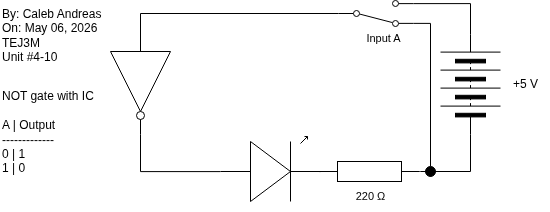

The diagram above was exported from draw.io. Its source (the exported page's mxGraphModel, read from the mxfile embedded in the PNG):
<mxGraphModel dx="663" dy="706" grid="1" gridSize="10" guides="1" tooltips="1" connect="1" arrows="1" fold="1" page="1" pageScale="1" pageWidth="850" pageHeight="1100" math="0" shadow="0">
  <root>
    <mxCell id="0" />
    <mxCell id="1" parent="0" />
    <mxCell id="2" value="" style="pointerEvents=1;verticalLabelPosition=bottom;shadow=0;dashed=0;align=center;html=1;verticalAlign=top;shape=mxgraph.electrical.miscellaneous.batteryStack;rotation=-90;" parent="1" vertex="1">
      <mxGeometry x="440" y="99" width="100" height="60" as="geometry" />
    </mxCell>
    <mxCell id="3" value="+5 V" style="text;html=1;align=center;verticalAlign=middle;resizable=0;points=[];autosize=1;strokeColor=none;fillColor=none;" parent="1" vertex="1">
      <mxGeometry x="520" y="114" width="50" height="30" as="geometry" />
    </mxCell>
    <mxCell id="4" value="By: Caleb Andreas&lt;div&gt;On: May 06, 2026&lt;/div&gt;&lt;div&gt;TEJ3M&lt;/div&gt;&lt;div&gt;Unit #4-10&lt;/div&gt;" style="text;html=1;align=left;verticalAlign=middle;resizable=0;points=[];autosize=1;strokeColor=none;fillColor=none;" parent="1" vertex="1">
      <mxGeometry x="20" y="45" width="120" height="70" as="geometry" />
    </mxCell>
    <mxCell id="5" style="edgeStyle=orthogonalEdgeStyle;shape=connector;curved=0;rounded=0;html=1;exitX=0;exitY=0.5;exitDx=0;exitDy=0;exitPerimeter=0;strokeColor=default;align=center;verticalAlign=middle;fontFamily=Helvetica;fontSize=11;fontColor=default;labelBackgroundColor=default;endArrow=none;endFill=0;entryX=0;entryY=0.5;entryDx=0;entryDy=0;" parent="1" source="38" target="12" edge="1">
      <mxGeometry relative="1" as="geometry">
        <mxPoint x="209.31818181818187" y="21" as="targetPoint" />
        <Array as="points">
          <mxPoint x="160" y="86" />
          <mxPoint x="160" y="58" />
        </Array>
      </mxGeometry>
    </mxCell>
    <mxCell id="6" value="" style="verticalLabelPosition=bottom;shadow=0;dashed=0;align=center;html=1;verticalAlign=top;shape=mxgraph.electrical.opto_electronics.led_1;pointerEvents=1;rotation=0;" parent="1" vertex="1">
      <mxGeometry x="240" y="181" width="100" height="65" as="geometry" />
    </mxCell>
    <mxCell id="9" value="NOT gate with IC&lt;br&gt;&lt;div&gt;&lt;font color=&quot;#000000&quot;&gt;&lt;br&gt;&lt;/font&gt;&lt;div&gt;A | Output&lt;/div&gt;&lt;div&gt;-------------&lt;/div&gt;&lt;div&gt;0 | 1&lt;/div&gt;&lt;div&gt;1 | 0&lt;/div&gt;&lt;/div&gt;" style="text;html=1;align=left;verticalAlign=middle;resizable=0;points=[];autosize=1;strokeColor=none;fillColor=none;" parent="1" vertex="1">
      <mxGeometry x="20" y="127" width="120" height="100" as="geometry" />
    </mxCell>
    <mxCell id="10" style="edgeStyle=orthogonalEdgeStyle;shape=connector;curved=0;rounded=0;html=1;exitX=1;exitY=0.12;exitDx=0;exitDy=0;entryX=1;entryY=0.5;entryDx=0;entryDy=0;strokeColor=default;align=center;verticalAlign=middle;fontFamily=Helvetica;fontSize=11;fontColor=default;labelBackgroundColor=default;endArrow=none;endFill=0;" parent="1" source="12" target="2" edge="1">
      <mxGeometry relative="1" as="geometry" />
    </mxCell>
    <mxCell id="11" style="edgeStyle=orthogonalEdgeStyle;shape=connector;curved=0;rounded=0;html=1;exitX=1;exitY=0.88;exitDx=0;exitDy=0;strokeColor=default;align=center;verticalAlign=middle;fontFamily=Helvetica;fontSize=11;fontColor=default;labelBackgroundColor=default;endArrow=none;endFill=0;entryX=0.5;entryY=0;entryDx=0;entryDy=0;" parent="1" source="12" target="22" edge="1">
      <mxGeometry relative="1" as="geometry">
        <mxPoint x="450" y="171" as="targetPoint" />
      </mxGeometry>
    </mxCell>
    <mxCell id="12" value="" style="html=1;shape=mxgraph.electrical.electro-mechanical.twoWaySwitch;aspect=fixed;elSwitchState=2;flipV=1;" parent="1" vertex="1">
      <mxGeometry x="358" y="45" width="75" height="26" as="geometry" />
    </mxCell>
    <mxCell id="13" value="Input A" style="text;html=1;align=center;verticalAlign=middle;resizable=0;points=[];autosize=1;strokeColor=none;fillColor=none;fontFamily=Helvetica;fontSize=11;fontColor=default;labelBackgroundColor=default;" parent="1" vertex="1">
      <mxGeometry x="373" y="68" width="60" height="30" as="geometry" />
    </mxCell>
    <mxCell id="17" style="edgeStyle=orthogonalEdgeStyle;shape=connector;curved=0;rounded=0;html=1;exitX=1;exitY=0.5;exitDx=0;exitDy=0;exitPerimeter=0;entryX=0;entryY=0.5;entryDx=0;entryDy=0;strokeColor=default;align=center;verticalAlign=middle;fontFamily=Helvetica;fontSize=11;fontColor=default;labelBackgroundColor=default;endArrow=none;endFill=0;" parent="1" source="18" target="2" edge="1">
      <mxGeometry relative="1" as="geometry">
        <Array as="points">
          <mxPoint x="440" y="216" />
          <mxPoint x="490" y="216" />
        </Array>
      </mxGeometry>
    </mxCell>
    <mxCell id="18" value="" style="pointerEvents=1;verticalLabelPosition=bottom;shadow=0;dashed=0;align=center;html=1;verticalAlign=top;shape=mxgraph.electrical.resistors.resistor_1;rotation=0;" parent="1" vertex="1">
      <mxGeometry x="339" y="206" width="100" height="20" as="geometry" />
    </mxCell>
    <mxCell id="19" value="220&amp;nbsp;Ω" style="text;html=1;align=center;verticalAlign=middle;resizable=0;points=[];autosize=1;strokeColor=none;fillColor=none;fontFamily=Helvetica;fontSize=11;fontColor=default;labelBackgroundColor=default;" parent="1" vertex="1">
      <mxGeometry x="365" y="226" width="50" height="30" as="geometry" />
    </mxCell>
    <mxCell id="20" value="" style="edgeStyle=orthogonalEdgeStyle;shape=connector;curved=0;rounded=0;html=1;exitX=0.5;exitY=1;exitDx=0;exitDy=0;strokeColor=default;align=center;verticalAlign=middle;fontFamily=Helvetica;fontSize=11;fontColor=default;labelBackgroundColor=default;endArrow=none;endFill=0;" parent="1" source="22" edge="1">
      <mxGeometry relative="1" as="geometry">
        <mxPoint x="450" y="216" as="targetPoint" />
        <mxPoint x="450" y="186" as="sourcePoint" />
      </mxGeometry>
    </mxCell>
    <mxCell id="21" style="edgeStyle=orthogonalEdgeStyle;shape=connector;curved=0;rounded=0;html=1;exitX=1;exitY=0.54;exitDx=0;exitDy=0;exitPerimeter=0;entryX=0;entryY=0.5;entryDx=0;entryDy=0;entryPerimeter=0;strokeColor=default;align=center;verticalAlign=middle;fontFamily=Helvetica;fontSize=11;fontColor=default;labelBackgroundColor=default;endArrow=none;endFill=0;" parent="1" source="6" target="18" edge="1">
      <mxGeometry relative="1" as="geometry" />
    </mxCell>
    <mxCell id="22" value="" style="ellipse;whiteSpace=wrap;html=1;fontFamily=Helvetica;fontSize=11;fontColor=default;labelBackgroundColor=default;strokeColor=#000000;fillColor=#000000;" parent="1" vertex="1">
      <mxGeometry x="445" y="211" width="10" height="10" as="geometry" />
    </mxCell>
    <mxCell id="38" value="" style="verticalLabelPosition=bottom;shadow=0;dashed=0;align=center;html=1;verticalAlign=top;shape=mxgraph.electrical.logic_gates.inverter_2;rotation=90;" parent="1" vertex="1">
      <mxGeometry x="110" y="99" width="100" height="60" as="geometry" />
    </mxCell>
    <mxCell id="40" style="edgeStyle=orthogonalEdgeStyle;shape=connector;curved=0;rounded=0;html=1;exitX=1;exitY=0.5;exitDx=0;exitDy=0;exitPerimeter=0;entryX=0;entryY=0.54;entryDx=0;entryDy=0;entryPerimeter=0;strokeColor=default;align=center;verticalAlign=middle;fontFamily=Helvetica;fontSize=11;fontColor=default;labelBackgroundColor=default;endArrow=none;endFill=0;" parent="1" source="38" target="6" edge="1">
      <mxGeometry relative="1" as="geometry" />
    </mxCell>
  </root>
</mxGraphModel>